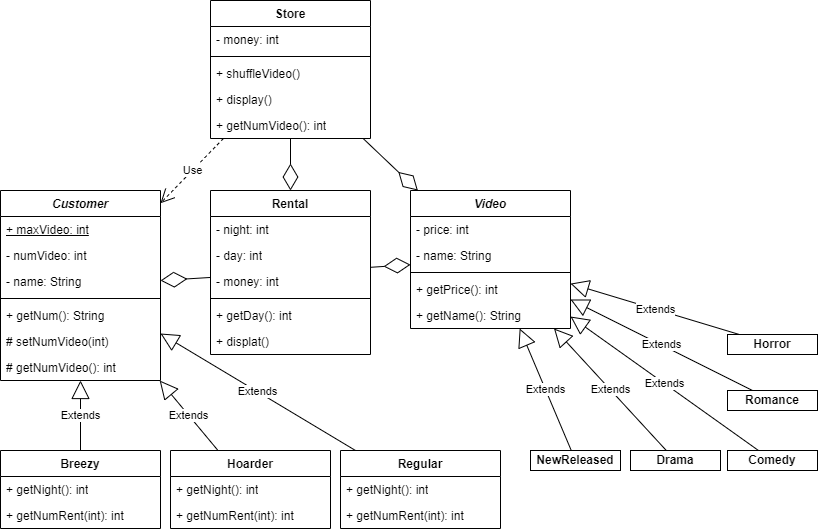

The diagram above was exported from draw.io. Its source (the exported page's mxGraphModel, read from the mxfile embedded in the PNG):
<mxGraphModel dx="1050" dy="1699" grid="1" gridSize="10" guides="1" tooltips="1" connect="1" arrows="1" fold="1" page="1" pageScale="1" pageWidth="827" pageHeight="1169" math="0" shadow="0">
  <root>
    <mxCell id="WIyWlLk6GJQsqaUBKTNV-0" />
    <mxCell id="WIyWlLk6GJQsqaUBKTNV-1" parent="WIyWlLk6GJQsqaUBKTNV-0" />
    <mxCell id="ErPTHROgM1cv5O4j1kt6-14" value="&lt;i&gt;Customer&lt;/i&gt;" style="swimlane;fontStyle=1;align=center;verticalAlign=top;childLayout=stackLayout;horizontal=1;startSize=26;horizontalStack=0;resizeParent=1;resizeParentMax=0;resizeLast=0;collapsible=1;marginBottom=0;whiteSpace=wrap;html=1;" vertex="1" parent="WIyWlLk6GJQsqaUBKTNV-1">
      <mxGeometry x="10" y="10" width="160" height="190" as="geometry" />
    </mxCell>
    <mxCell id="ErPTHROgM1cv5O4j1kt6-15" value="&lt;u&gt;+ maxVideo: int&lt;/u&gt;" style="text;strokeColor=none;fillColor=none;align=left;verticalAlign=top;spacingLeft=4;spacingRight=4;overflow=hidden;rotatable=0;points=[[0,0.5],[1,0.5]];portConstraint=eastwest;whiteSpace=wrap;html=1;" vertex="1" parent="ErPTHROgM1cv5O4j1kt6-14">
      <mxGeometry y="26" width="160" height="26" as="geometry" />
    </mxCell>
    <mxCell id="ErPTHROgM1cv5O4j1kt6-18" value="- numVideo: int" style="text;strokeColor=none;fillColor=none;align=left;verticalAlign=top;spacingLeft=4;spacingRight=4;overflow=hidden;rotatable=0;points=[[0,0.5],[1,0.5]];portConstraint=eastwest;whiteSpace=wrap;html=1;" vertex="1" parent="ErPTHROgM1cv5O4j1kt6-14">
      <mxGeometry y="52" width="160" height="26" as="geometry" />
    </mxCell>
    <mxCell id="ErPTHROgM1cv5O4j1kt6-19" value="- name: String" style="text;strokeColor=none;fillColor=none;align=left;verticalAlign=top;spacingLeft=4;spacingRight=4;overflow=hidden;rotatable=0;points=[[0,0.5],[1,0.5]];portConstraint=eastwest;whiteSpace=wrap;html=1;" vertex="1" parent="ErPTHROgM1cv5O4j1kt6-14">
      <mxGeometry y="78" width="160" height="26" as="geometry" />
    </mxCell>
    <mxCell id="ErPTHROgM1cv5O4j1kt6-16" value="" style="line;strokeWidth=1;fillColor=none;align=left;verticalAlign=middle;spacingTop=-1;spacingLeft=3;spacingRight=3;rotatable=0;labelPosition=right;points=[];portConstraint=eastwest;strokeColor=inherit;" vertex="1" parent="ErPTHROgM1cv5O4j1kt6-14">
      <mxGeometry y="104" width="160" height="8" as="geometry" />
    </mxCell>
    <mxCell id="ErPTHROgM1cv5O4j1kt6-25" value="+ getNum(): String" style="text;strokeColor=none;fillColor=none;align=left;verticalAlign=top;spacingLeft=4;spacingRight=4;overflow=hidden;rotatable=0;points=[[0,0.5],[1,0.5]];portConstraint=eastwest;whiteSpace=wrap;html=1;" vertex="1" parent="ErPTHROgM1cv5O4j1kt6-14">
      <mxGeometry y="112" width="160" height="26" as="geometry" />
    </mxCell>
    <mxCell id="ErPTHROgM1cv5O4j1kt6-17" value="# setNumVideo(int)" style="text;strokeColor=none;fillColor=none;align=left;verticalAlign=top;spacingLeft=4;spacingRight=4;overflow=hidden;rotatable=0;points=[[0,0.5],[1,0.5]];portConstraint=eastwest;whiteSpace=wrap;html=1;" vertex="1" parent="ErPTHROgM1cv5O4j1kt6-14">
      <mxGeometry y="138" width="160" height="26" as="geometry" />
    </mxCell>
    <mxCell id="ErPTHROgM1cv5O4j1kt6-20" value="# getNumVideo(): int" style="text;strokeColor=none;fillColor=none;align=left;verticalAlign=top;spacingLeft=4;spacingRight=4;overflow=hidden;rotatable=0;points=[[0,0.5],[1,0.5]];portConstraint=eastwest;whiteSpace=wrap;html=1;" vertex="1" parent="ErPTHROgM1cv5O4j1kt6-14">
      <mxGeometry y="164" width="160" height="26" as="geometry" />
    </mxCell>
    <mxCell id="ErPTHROgM1cv5O4j1kt6-26" value="Breezy" style="swimlane;fontStyle=1;align=center;verticalAlign=top;childLayout=stackLayout;horizontal=1;startSize=26;horizontalStack=0;resizeParent=1;resizeParentMax=0;resizeLast=0;collapsible=1;marginBottom=0;whiteSpace=wrap;html=1;" vertex="1" parent="WIyWlLk6GJQsqaUBKTNV-1">
      <mxGeometry x="10" y="270" width="160" height="78" as="geometry" />
    </mxCell>
    <mxCell id="ErPTHROgM1cv5O4j1kt6-31" value="+ getNight(): int" style="text;strokeColor=none;fillColor=none;align=left;verticalAlign=top;spacingLeft=4;spacingRight=4;overflow=hidden;rotatable=0;points=[[0,0.5],[1,0.5]];portConstraint=eastwest;whiteSpace=wrap;html=1;" vertex="1" parent="ErPTHROgM1cv5O4j1kt6-26">
      <mxGeometry y="26" width="160" height="26" as="geometry" />
    </mxCell>
    <mxCell id="ErPTHROgM1cv5O4j1kt6-29" value="+ getNumRent(int): int" style="text;strokeColor=none;fillColor=none;align=left;verticalAlign=top;spacingLeft=4;spacingRight=4;overflow=hidden;rotatable=0;points=[[0,0.5],[1,0.5]];portConstraint=eastwest;whiteSpace=wrap;html=1;" vertex="1" parent="ErPTHROgM1cv5O4j1kt6-26">
      <mxGeometry y="52" width="160" height="26" as="geometry" />
    </mxCell>
    <mxCell id="ErPTHROgM1cv5O4j1kt6-30" value="Extends" style="endArrow=block;endSize=16;endFill=0;html=1;rounded=0;" edge="1" parent="WIyWlLk6GJQsqaUBKTNV-1" source="ErPTHROgM1cv5O4j1kt6-26" target="ErPTHROgM1cv5O4j1kt6-14">
      <mxGeometry x="-0.0003" width="160" relative="1" as="geometry">
        <mxPoint x="190" y="760" as="sourcePoint" />
        <mxPoint x="310" y="750" as="targetPoint" />
        <mxPoint as="offset" />
      </mxGeometry>
    </mxCell>
    <mxCell id="ErPTHROgM1cv5O4j1kt6-33" value="Hoarder" style="swimlane;fontStyle=1;align=center;verticalAlign=top;childLayout=stackLayout;horizontal=1;startSize=26;horizontalStack=0;resizeParent=1;resizeParentMax=0;resizeLast=0;collapsible=1;marginBottom=0;whiteSpace=wrap;html=1;" vertex="1" parent="WIyWlLk6GJQsqaUBKTNV-1">
      <mxGeometry x="180" y="270" width="160" height="78" as="geometry" />
    </mxCell>
    <mxCell id="ErPTHROgM1cv5O4j1kt6-35" value="+ getNight(): int" style="text;strokeColor=none;fillColor=none;align=left;verticalAlign=top;spacingLeft=4;spacingRight=4;overflow=hidden;rotatable=0;points=[[0,0.5],[1,0.5]];portConstraint=eastwest;whiteSpace=wrap;html=1;" vertex="1" parent="ErPTHROgM1cv5O4j1kt6-33">
      <mxGeometry y="26" width="160" height="26" as="geometry" />
    </mxCell>
    <mxCell id="ErPTHROgM1cv5O4j1kt6-36" value="+ getNumRent(int): int" style="text;strokeColor=none;fillColor=none;align=left;verticalAlign=top;spacingLeft=4;spacingRight=4;overflow=hidden;rotatable=0;points=[[0,0.5],[1,0.5]];portConstraint=eastwest;whiteSpace=wrap;html=1;" vertex="1" parent="ErPTHROgM1cv5O4j1kt6-33">
      <mxGeometry y="52" width="160" height="26" as="geometry" />
    </mxCell>
    <mxCell id="ErPTHROgM1cv5O4j1kt6-37" value="Extends" style="endArrow=block;endSize=16;endFill=0;html=1;rounded=0;" edge="1" parent="WIyWlLk6GJQsqaUBKTNV-1" source="ErPTHROgM1cv5O4j1kt6-33" target="ErPTHROgM1cv5O4j1kt6-14">
      <mxGeometry width="160" relative="1" as="geometry">
        <mxPoint x="200" y="770" as="sourcePoint" />
        <mxPoint x="410" y="740" as="targetPoint" />
        <mxPoint as="offset" />
      </mxGeometry>
    </mxCell>
    <mxCell id="ErPTHROgM1cv5O4j1kt6-38" value="Regular" style="swimlane;fontStyle=1;align=center;verticalAlign=top;childLayout=stackLayout;horizontal=1;startSize=26;horizontalStack=0;resizeParent=1;resizeParentMax=0;resizeLast=0;collapsible=1;marginBottom=0;whiteSpace=wrap;html=1;" vertex="1" parent="WIyWlLk6GJQsqaUBKTNV-1">
      <mxGeometry x="350" y="270" width="160" height="78" as="geometry" />
    </mxCell>
    <mxCell id="ErPTHROgM1cv5O4j1kt6-40" value="+ getNight(): int" style="text;strokeColor=none;fillColor=none;align=left;verticalAlign=top;spacingLeft=4;spacingRight=4;overflow=hidden;rotatable=0;points=[[0,0.5],[1,0.5]];portConstraint=eastwest;whiteSpace=wrap;html=1;" vertex="1" parent="ErPTHROgM1cv5O4j1kt6-38">
      <mxGeometry y="26" width="160" height="26" as="geometry" />
    </mxCell>
    <mxCell id="ErPTHROgM1cv5O4j1kt6-41" value="+ getNumRent(int): int" style="text;strokeColor=none;fillColor=none;align=left;verticalAlign=top;spacingLeft=4;spacingRight=4;overflow=hidden;rotatable=0;points=[[0,0.5],[1,0.5]];portConstraint=eastwest;whiteSpace=wrap;html=1;" vertex="1" parent="ErPTHROgM1cv5O4j1kt6-38">
      <mxGeometry y="52" width="160" height="26" as="geometry" />
    </mxCell>
    <mxCell id="ErPTHROgM1cv5O4j1kt6-42" value="Extends" style="endArrow=block;endSize=16;endFill=0;html=1;rounded=0;" edge="1" parent="WIyWlLk6GJQsqaUBKTNV-1" source="ErPTHROgM1cv5O4j1kt6-38" target="ErPTHROgM1cv5O4j1kt6-14">
      <mxGeometry x="-0.0003" width="160" relative="1" as="geometry">
        <mxPoint x="580" y="795" as="sourcePoint" />
        <mxPoint x="480" y="740" as="targetPoint" />
        <mxPoint as="offset" />
      </mxGeometry>
    </mxCell>
    <mxCell id="ErPTHROgM1cv5O4j1kt6-56" value="" style="endArrow=diamondThin;endFill=0;endSize=24;html=1;rounded=0;" edge="1" parent="WIyWlLk6GJQsqaUBKTNV-1" source="ErPTHROgM1cv5O4j1kt6-44" target="ErPTHROgM1cv5O4j1kt6-14">
      <mxGeometry width="160" relative="1" as="geometry">
        <mxPoint x="640" y="540" as="sourcePoint" />
        <mxPoint x="290" y="594.46875" as="targetPoint" />
      </mxGeometry>
    </mxCell>
    <mxCell id="ErPTHROgM1cv5O4j1kt6-63" value="" style="endArrow=diamondThin;endFill=0;endSize=24;html=1;rounded=0;" edge="1" parent="WIyWlLk6GJQsqaUBKTNV-1" source="ErPTHROgM1cv5O4j1kt6-44" target="ErPTHROgM1cv5O4j1kt6-64">
      <mxGeometry width="160" relative="1" as="geometry">
        <mxPoint x="210" y="653" as="sourcePoint" />
        <mxPoint x="91.69381107491859" y="900" as="targetPoint" />
      </mxGeometry>
    </mxCell>
    <mxCell id="ErPTHROgM1cv5O4j1kt6-64" value="&lt;i&gt;Video&lt;/i&gt;" style="swimlane;fontStyle=1;align=center;verticalAlign=top;childLayout=stackLayout;horizontal=1;startSize=26;horizontalStack=0;resizeParent=1;resizeParentMax=0;resizeLast=0;collapsible=1;marginBottom=0;whiteSpace=wrap;html=1;" vertex="1" parent="WIyWlLk6GJQsqaUBKTNV-1">
      <mxGeometry x="420" y="10" width="160" height="138" as="geometry" />
    </mxCell>
    <mxCell id="ErPTHROgM1cv5O4j1kt6-65" value="- price: int" style="text;strokeColor=none;fillColor=none;align=left;verticalAlign=top;spacingLeft=4;spacingRight=4;overflow=hidden;rotatable=0;points=[[0,0.5],[1,0.5]];portConstraint=eastwest;whiteSpace=wrap;html=1;" vertex="1" parent="ErPTHROgM1cv5O4j1kt6-64">
      <mxGeometry y="26" width="160" height="26" as="geometry" />
    </mxCell>
    <mxCell id="ErPTHROgM1cv5O4j1kt6-68" value="- name: String" style="text;strokeColor=none;fillColor=none;align=left;verticalAlign=top;spacingLeft=4;spacingRight=4;overflow=hidden;rotatable=0;points=[[0,0.5],[1,0.5]];portConstraint=eastwest;whiteSpace=wrap;html=1;" vertex="1" parent="ErPTHROgM1cv5O4j1kt6-64">
      <mxGeometry y="52" width="160" height="26" as="geometry" />
    </mxCell>
    <mxCell id="ErPTHROgM1cv5O4j1kt6-66" value="" style="line;strokeWidth=1;fillColor=none;align=left;verticalAlign=middle;spacingTop=-1;spacingLeft=3;spacingRight=3;rotatable=0;labelPosition=right;points=[];portConstraint=eastwest;strokeColor=inherit;" vertex="1" parent="ErPTHROgM1cv5O4j1kt6-64">
      <mxGeometry y="78" width="160" height="8" as="geometry" />
    </mxCell>
    <mxCell id="ErPTHROgM1cv5O4j1kt6-67" value="+ getPrice(): int" style="text;strokeColor=none;fillColor=none;align=left;verticalAlign=top;spacingLeft=4;spacingRight=4;overflow=hidden;rotatable=0;points=[[0,0.5],[1,0.5]];portConstraint=eastwest;whiteSpace=wrap;html=1;" vertex="1" parent="ErPTHROgM1cv5O4j1kt6-64">
      <mxGeometry y="86" width="160" height="26" as="geometry" />
    </mxCell>
    <mxCell id="ErPTHROgM1cv5O4j1kt6-69" value="+ getName(): String" style="text;strokeColor=none;fillColor=none;align=left;verticalAlign=top;spacingLeft=4;spacingRight=4;overflow=hidden;rotatable=0;points=[[0,0.5],[1,0.5]];portConstraint=eastwest;whiteSpace=wrap;html=1;" vertex="1" parent="ErPTHROgM1cv5O4j1kt6-64">
      <mxGeometry y="112" width="160" height="26" as="geometry" />
    </mxCell>
    <mxCell id="ErPTHROgM1cv5O4j1kt6-76" value="&lt;b&gt;NewReleased&lt;/b&gt;" style="html=1;whiteSpace=wrap;" vertex="1" parent="WIyWlLk6GJQsqaUBKTNV-1">
      <mxGeometry x="540" y="270" width="90" height="20" as="geometry" />
    </mxCell>
    <mxCell id="ErPTHROgM1cv5O4j1kt6-79" value="&lt;b&gt;Horror&lt;/b&gt;" style="html=1;whiteSpace=wrap;" vertex="1" parent="WIyWlLk6GJQsqaUBKTNV-1">
      <mxGeometry x="737" y="154" width="90" height="20" as="geometry" />
    </mxCell>
    <mxCell id="ErPTHROgM1cv5O4j1kt6-80" value="&lt;b&gt;Romance&lt;/b&gt;" style="html=1;whiteSpace=wrap;" vertex="1" parent="WIyWlLk6GJQsqaUBKTNV-1">
      <mxGeometry x="737" y="210" width="90" height="20" as="geometry" />
    </mxCell>
    <mxCell id="ErPTHROgM1cv5O4j1kt6-81" value="&lt;b&gt;Drama&lt;/b&gt;" style="html=1;whiteSpace=wrap;" vertex="1" parent="WIyWlLk6GJQsqaUBKTNV-1">
      <mxGeometry x="640" y="270" width="90" height="20" as="geometry" />
    </mxCell>
    <mxCell id="ErPTHROgM1cv5O4j1kt6-82" value="&lt;b&gt;Comedy&lt;/b&gt;" style="html=1;whiteSpace=wrap;" vertex="1" parent="WIyWlLk6GJQsqaUBKTNV-1">
      <mxGeometry x="737" y="270" width="90" height="20" as="geometry" />
    </mxCell>
    <mxCell id="ErPTHROgM1cv5O4j1kt6-89" value="Extends" style="endArrow=block;endSize=16;endFill=0;html=1;rounded=0;" edge="1" parent="WIyWlLk6GJQsqaUBKTNV-1" source="ErPTHROgM1cv5O4j1kt6-81" target="ErPTHROgM1cv5O4j1kt6-64">
      <mxGeometry x="-0.0003" width="160" relative="1" as="geometry">
        <mxPoint x="530" y="1070" as="sourcePoint" />
        <mxPoint x="456" y="1000" as="targetPoint" />
        <mxPoint as="offset" />
      </mxGeometry>
    </mxCell>
    <mxCell id="ErPTHROgM1cv5O4j1kt6-95" value="Extends" style="endArrow=block;endSize=16;endFill=0;html=1;rounded=0;" edge="1" parent="WIyWlLk6GJQsqaUBKTNV-1" source="ErPTHROgM1cv5O4j1kt6-76" target="ErPTHROgM1cv5O4j1kt6-64">
      <mxGeometry x="-0.0003" width="160" relative="1" as="geometry">
        <mxPoint x="550" y="1030" as="sourcePoint" />
        <mxPoint x="470" y="970" as="targetPoint" />
        <mxPoint as="offset" />
      </mxGeometry>
    </mxCell>
    <mxCell id="ErPTHROgM1cv5O4j1kt6-96" value="Extends" style="endArrow=block;endSize=16;endFill=0;html=1;rounded=0;" edge="1" parent="WIyWlLk6GJQsqaUBKTNV-1" source="ErPTHROgM1cv5O4j1kt6-80" target="ErPTHROgM1cv5O4j1kt6-64">
      <mxGeometry x="-0.0003" width="160" relative="1" as="geometry">
        <mxPoint x="602" y="1000" as="sourcePoint" />
        <mxPoint x="528" y="930" as="targetPoint" />
        <mxPoint as="offset" />
      </mxGeometry>
    </mxCell>
    <mxCell id="ErPTHROgM1cv5O4j1kt6-97" value="Extends" style="endArrow=block;endSize=16;endFill=0;html=1;rounded=0;" edge="1" parent="WIyWlLk6GJQsqaUBKTNV-1" source="ErPTHROgM1cv5O4j1kt6-82" target="ErPTHROgM1cv5O4j1kt6-64">
      <mxGeometry x="-0.0003" width="160" relative="1" as="geometry">
        <mxPoint x="550" y="1040" as="sourcePoint" />
        <mxPoint x="480" y="980" as="targetPoint" />
        <mxPoint as="offset" />
      </mxGeometry>
    </mxCell>
    <mxCell id="ErPTHROgM1cv5O4j1kt6-98" value="Extends" style="endArrow=block;endSize=16;endFill=0;html=1;rounded=0;" edge="1" parent="WIyWlLk6GJQsqaUBKTNV-1" source="ErPTHROgM1cv5O4j1kt6-79" target="ErPTHROgM1cv5O4j1kt6-64">
      <mxGeometry x="-0.0003" width="160" relative="1" as="geometry">
        <mxPoint x="622" y="1020" as="sourcePoint" />
        <mxPoint x="500" y="980" as="targetPoint" />
        <mxPoint as="offset" />
      </mxGeometry>
    </mxCell>
    <mxCell id="ErPTHROgM1cv5O4j1kt6-99" value="Store" style="swimlane;fontStyle=1;align=center;verticalAlign=top;childLayout=stackLayout;horizontal=1;startSize=26;horizontalStack=0;resizeParent=1;resizeParentMax=0;resizeLast=0;collapsible=1;marginBottom=0;whiteSpace=wrap;html=1;" vertex="1" parent="WIyWlLk6GJQsqaUBKTNV-1">
      <mxGeometry x="220" y="-180" width="160" height="138" as="geometry" />
    </mxCell>
    <mxCell id="ErPTHROgM1cv5O4j1kt6-100" value="- money: int" style="text;strokeColor=none;fillColor=none;align=left;verticalAlign=top;spacingLeft=4;spacingRight=4;overflow=hidden;rotatable=0;points=[[0,0.5],[1,0.5]];portConstraint=eastwest;whiteSpace=wrap;html=1;" vertex="1" parent="ErPTHROgM1cv5O4j1kt6-99">
      <mxGeometry y="26" width="160" height="26" as="geometry" />
    </mxCell>
    <mxCell id="ErPTHROgM1cv5O4j1kt6-101" value="" style="line;strokeWidth=1;fillColor=none;align=left;verticalAlign=middle;spacingTop=-1;spacingLeft=3;spacingRight=3;rotatable=0;labelPosition=right;points=[];portConstraint=eastwest;strokeColor=inherit;" vertex="1" parent="ErPTHROgM1cv5O4j1kt6-99">
      <mxGeometry y="52" width="160" height="8" as="geometry" />
    </mxCell>
    <mxCell id="ErPTHROgM1cv5O4j1kt6-102" value="+ shuffleVideo()" style="text;strokeColor=none;fillColor=none;align=left;verticalAlign=top;spacingLeft=4;spacingRight=4;overflow=hidden;rotatable=0;points=[[0,0.5],[1,0.5]];portConstraint=eastwest;whiteSpace=wrap;html=1;" vertex="1" parent="ErPTHROgM1cv5O4j1kt6-99">
      <mxGeometry y="60" width="160" height="26" as="geometry" />
    </mxCell>
    <mxCell id="ErPTHROgM1cv5O4j1kt6-107" value="+ display()" style="text;strokeColor=none;fillColor=none;align=left;verticalAlign=top;spacingLeft=4;spacingRight=4;overflow=hidden;rotatable=0;points=[[0,0.5],[1,0.5]];portConstraint=eastwest;whiteSpace=wrap;html=1;" vertex="1" parent="ErPTHROgM1cv5O4j1kt6-99">
      <mxGeometry y="86" width="160" height="26" as="geometry" />
    </mxCell>
    <mxCell id="ErPTHROgM1cv5O4j1kt6-106" value="+ getNumVideo(): int" style="text;strokeColor=none;fillColor=none;align=left;verticalAlign=top;spacingLeft=4;spacingRight=4;overflow=hidden;rotatable=0;points=[[0,0.5],[1,0.5]];portConstraint=eastwest;whiteSpace=wrap;html=1;" vertex="1" parent="ErPTHROgM1cv5O4j1kt6-99">
      <mxGeometry y="112" width="160" height="26" as="geometry" />
    </mxCell>
    <mxCell id="ErPTHROgM1cv5O4j1kt6-103" value="" style="endArrow=diamondThin;endFill=0;endSize=24;html=1;rounded=0;" edge="1" parent="WIyWlLk6GJQsqaUBKTNV-1" source="ErPTHROgM1cv5O4j1kt6-99" target="ErPTHROgM1cv5O4j1kt6-44">
      <mxGeometry width="160" relative="1" as="geometry">
        <mxPoint x="520" y="910" as="sourcePoint" />
        <mxPoint x="590" y="360" as="targetPoint" />
      </mxGeometry>
    </mxCell>
    <mxCell id="ErPTHROgM1cv5O4j1kt6-104" value="" style="endArrow=diamondThin;endFill=0;endSize=24;html=1;rounded=0;" edge="1" parent="WIyWlLk6GJQsqaUBKTNV-1" source="ErPTHROgM1cv5O4j1kt6-99" target="ErPTHROgM1cv5O4j1kt6-64">
      <mxGeometry width="160" relative="1" as="geometry">
        <mxPoint x="657" y="976" as="sourcePoint" />
        <mxPoint x="668" y="1169" as="targetPoint" />
      </mxGeometry>
    </mxCell>
    <mxCell id="ErPTHROgM1cv5O4j1kt6-44" value="Rental" style="swimlane;fontStyle=1;align=center;verticalAlign=top;childLayout=stackLayout;horizontal=1;startSize=26;horizontalStack=0;resizeParent=1;resizeParentMax=0;resizeLast=0;collapsible=1;marginBottom=0;whiteSpace=wrap;html=1;" vertex="1" parent="WIyWlLk6GJQsqaUBKTNV-1">
      <mxGeometry x="220" y="10" width="160" height="164" as="geometry" />
    </mxCell>
    <mxCell id="ErPTHROgM1cv5O4j1kt6-45" value="- night: int" style="text;strokeColor=none;fillColor=none;align=left;verticalAlign=top;spacingLeft=4;spacingRight=4;overflow=hidden;rotatable=0;points=[[0,0.5],[1,0.5]];portConstraint=eastwest;whiteSpace=wrap;html=1;" vertex="1" parent="ErPTHROgM1cv5O4j1kt6-44">
      <mxGeometry y="26" width="160" height="26" as="geometry" />
    </mxCell>
    <mxCell id="ErPTHROgM1cv5O4j1kt6-48" value="- day: int" style="text;strokeColor=none;fillColor=none;align=left;verticalAlign=top;spacingLeft=4;spacingRight=4;overflow=hidden;rotatable=0;points=[[0,0.5],[1,0.5]];portConstraint=eastwest;whiteSpace=wrap;html=1;" vertex="1" parent="ErPTHROgM1cv5O4j1kt6-44">
      <mxGeometry y="52" width="160" height="26" as="geometry" />
    </mxCell>
    <mxCell id="ErPTHROgM1cv5O4j1kt6-49" value="- money: int" style="text;strokeColor=none;fillColor=none;align=left;verticalAlign=top;spacingLeft=4;spacingRight=4;overflow=hidden;rotatable=0;points=[[0,0.5],[1,0.5]];portConstraint=eastwest;whiteSpace=wrap;html=1;" vertex="1" parent="ErPTHROgM1cv5O4j1kt6-44">
      <mxGeometry y="78" width="160" height="26" as="geometry" />
    </mxCell>
    <mxCell id="ErPTHROgM1cv5O4j1kt6-46" value="" style="line;strokeWidth=1;fillColor=none;align=left;verticalAlign=middle;spacingTop=-1;spacingLeft=3;spacingRight=3;rotatable=0;labelPosition=right;points=[];portConstraint=eastwest;strokeColor=inherit;" vertex="1" parent="ErPTHROgM1cv5O4j1kt6-44">
      <mxGeometry y="104" width="160" height="8" as="geometry" />
    </mxCell>
    <mxCell id="ErPTHROgM1cv5O4j1kt6-47" value="+ getDay(): int" style="text;strokeColor=none;fillColor=none;align=left;verticalAlign=top;spacingLeft=4;spacingRight=4;overflow=hidden;rotatable=0;points=[[0,0.5],[1,0.5]];portConstraint=eastwest;whiteSpace=wrap;html=1;" vertex="1" parent="ErPTHROgM1cv5O4j1kt6-44">
      <mxGeometry y="112" width="160" height="26" as="geometry" />
    </mxCell>
    <mxCell id="ErPTHROgM1cv5O4j1kt6-62" value="+ displat()" style="text;strokeColor=none;fillColor=none;align=left;verticalAlign=top;spacingLeft=4;spacingRight=4;overflow=hidden;rotatable=0;points=[[0,0.5],[1,0.5]];portConstraint=eastwest;whiteSpace=wrap;html=1;" vertex="1" parent="ErPTHROgM1cv5O4j1kt6-44">
      <mxGeometry y="138" width="160" height="26" as="geometry" />
    </mxCell>
    <mxCell id="ErPTHROgM1cv5O4j1kt6-109" value="Use" style="endArrow=open;endSize=12;dashed=1;html=1;rounded=0;" edge="1" parent="WIyWlLk6GJQsqaUBKTNV-1" source="ErPTHROgM1cv5O4j1kt6-99" target="ErPTHROgM1cv5O4j1kt6-14">
      <mxGeometry width="160" relative="1" as="geometry">
        <mxPoint x="90" y="970" as="sourcePoint" />
        <mxPoint x="340" y="170" as="targetPoint" />
      </mxGeometry>
    </mxCell>
  </root>
</mxGraphModel>